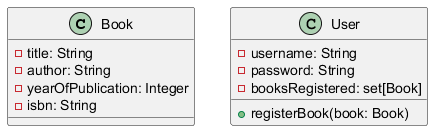

The diagram above was rendered by PlantUML. Its source (embedded in the PNG):
@startuml
class Book {
  - title: String
  - author: String
  - yearOfPublication: Integer
  - isbn: String
}

class User {
  - username: String
  - password: String
  - booksRegistered: set[Book]
  + registerBook(book: Book)
}
@enduml